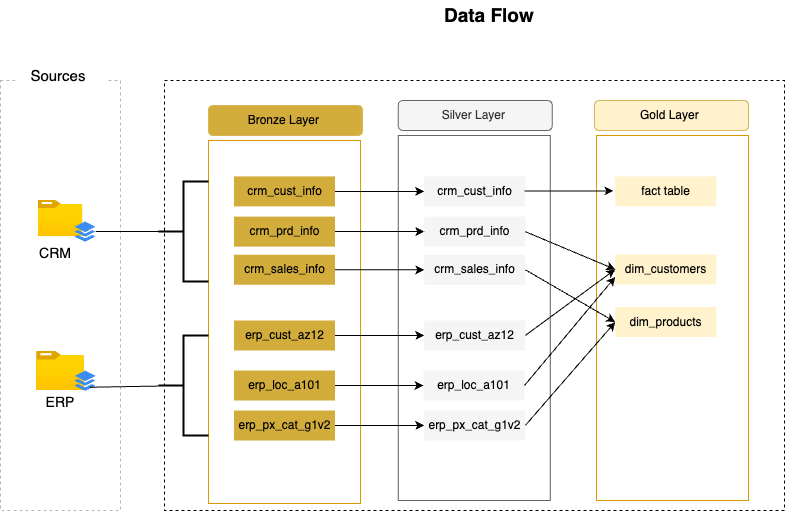

The diagram above was exported from draw.io. Its source (the exported page's mxGraphModel, read from the mxfile embedded in the PNG):
<mxGraphModel dx="1109" dy="663" grid="1" gridSize="10" guides="1" tooltips="1" connect="1" arrows="1" fold="1" page="1" pageScale="1" pageWidth="1100" pageHeight="850" math="0" shadow="0">
  <root>
    <mxCell id="0" />
    <mxCell id="1" parent="0" />
    <mxCell id="unOSR0GqxmldRtPWp2Tg-1" value="" style="rounded=0;whiteSpace=wrap;html=1;dashed=1;strokeColor=light-dark(#bab5b5, #ededed);" vertex="1" parent="1">
      <mxGeometry x="26" y="130" width="120" height="430" as="geometry" />
    </mxCell>
    <mxCell id="unOSR0GqxmldRtPWp2Tg-2" value="&lt;font style=&quot;font-size: 15px;&quot;&gt;Sources&amp;nbsp;&lt;/font&gt;" style="rounded=0;whiteSpace=wrap;html=1;strokeColor=none;fillColor=default;" vertex="1" parent="1">
      <mxGeometry x="41" y="110" width="90" height="30" as="geometry" />
    </mxCell>
    <mxCell id="unOSR0GqxmldRtPWp2Tg-3" value="" style="rounded=0;whiteSpace=wrap;html=1;dashed=1;" vertex="1" parent="1">
      <mxGeometry x="190" y="130" width="620" height="430" as="geometry" />
    </mxCell>
    <mxCell id="unOSR0GqxmldRtPWp2Tg-6" value="Bronze Layer&amp;nbsp;" style="rounded=1;whiteSpace=wrap;html=1;fillColor=light-dark(#d3ad3c, #281d00);strokeColor=#d6b656;" vertex="1" parent="1">
      <mxGeometry x="234" y="155" width="154" height="30" as="geometry" />
    </mxCell>
    <mxCell id="unOSR0GqxmldRtPWp2Tg-7" value="" style="rounded=0;whiteSpace=wrap;html=1;fillColor=light-dark(#ffffff, #281d00);strokeColor=#d79b00;" vertex="1" parent="1">
      <mxGeometry x="234" y="190" width="152" height="363" as="geometry" />
    </mxCell>
    <mxCell id="unOSR0GqxmldRtPWp2Tg-8" value="Silver Layer&amp;nbsp;" style="rounded=1;whiteSpace=wrap;html=1;fillColor=#f5f5f5;strokeColor=#666666;fontColor=#333333;" vertex="1" parent="1">
      <mxGeometry x="423.75" y="150" width="154" height="30" as="geometry" />
    </mxCell>
    <mxCell id="unOSR0GqxmldRtPWp2Tg-9" value="" style="rounded=0;whiteSpace=wrap;html=1;fillColor=light-dark(#ffffff, #1a1a1a);strokeColor=#666666;fontColor=#333333;" vertex="1" parent="1">
      <mxGeometry x="423.75" y="185" width="152" height="365" as="geometry" />
    </mxCell>
    <mxCell id="unOSR0GqxmldRtPWp2Tg-10" value="Gold Layer&amp;nbsp;" style="rounded=1;whiteSpace=wrap;html=1;fillColor=#fff2cc;strokeColor=#d6b656;" vertex="1" parent="1">
      <mxGeometry x="620" y="150" width="154" height="30" as="geometry" />
    </mxCell>
    <mxCell id="unOSR0GqxmldRtPWp2Tg-11" value="" style="rounded=0;whiteSpace=wrap;html=1;fillColor=light-dark(#ffffff, #1a1a1a);strokeColor=#d79b00;" vertex="1" parent="1">
      <mxGeometry x="622" y="185" width="152" height="365" as="geometry" />
    </mxCell>
    <mxCell id="unOSR0GqxmldRtPWp2Tg-12" value="CRM" style="rounded=0;whiteSpace=wrap;html=1;fontSize=14;strokeColor=none;fillColor=none;" vertex="1" parent="1">
      <mxGeometry x="41" y="290" width="80" height="26.12" as="geometry" />
    </mxCell>
    <mxCell id="unOSR0GqxmldRtPWp2Tg-13" value="ERP" style="rounded=0;whiteSpace=wrap;html=1;fontSize=14;strokeColor=none;" vertex="1" parent="1">
      <mxGeometry x="45.99" y="440" width="80" height="23.77" as="geometry" />
    </mxCell>
    <mxCell id="unOSR0GqxmldRtPWp2Tg-16" value="" style="image;aspect=fixed;html=1;points=[];align=center;fontSize=12;image=img/lib/azure2/general/Folder_Blank.svg;" vertex="1" parent="1">
      <mxGeometry x="61.99" y="401" width="48.01" height="38.95" as="geometry" />
    </mxCell>
    <mxCell id="unOSR0GqxmldRtPWp2Tg-17" value="" style="sketch=0;html=1;aspect=fixed;strokeColor=none;shadow=0;fillColor=#3B8DF1;verticalAlign=top;labelPosition=center;verticalLabelPosition=bottom;shape=mxgraph.gcp2.files" vertex="1" parent="1">
      <mxGeometry x="100" y="420" width="21" height="20.37" as="geometry" />
    </mxCell>
    <mxCell id="unOSR0GqxmldRtPWp2Tg-18" value="" style="image;aspect=fixed;html=1;points=[];align=center;fontSize=12;image=img/lib/azure2/general/Folder_Blank.svg;" vertex="1" parent="1">
      <mxGeometry x="63.67" y="250" width="44.65" height="36.23" as="geometry" />
    </mxCell>
    <mxCell id="unOSR0GqxmldRtPWp2Tg-19" value="" style="sketch=0;html=1;aspect=fixed;strokeColor=none;shadow=0;fillColor=#3B8DF1;verticalAlign=top;labelPosition=center;verticalLabelPosition=bottom;shape=mxgraph.gcp2.files" vertex="1" parent="1">
      <mxGeometry x="100" y="270.94" width="21" height="20.37" as="geometry" />
    </mxCell>
    <mxCell id="unOSR0GqxmldRtPWp2Tg-23" value="crm_cust_info" style="text;html=1;align=center;verticalAlign=middle;whiteSpace=wrap;rounded=0;fillColor=light-dark(#d3ad3c, #ededed);" vertex="1" parent="1">
      <mxGeometry x="259.5" y="225.89" width="101" height="30" as="geometry" />
    </mxCell>
    <mxCell id="unOSR0GqxmldRtPWp2Tg-25" value="fact table" style="text;html=1;align=center;verticalAlign=middle;whiteSpace=wrap;rounded=0;fillColor=light-dark(#fff2cc, #ededed);" vertex="1" parent="1">
      <mxGeometry x="640.75" y="225.89" width="101" height="30" as="geometry" />
    </mxCell>
    <mxCell id="unOSR0GqxmldRtPWp2Tg-55" value="&lt;b&gt;&lt;font style=&quot;font-size: 19px;&quot;&gt;Data Flow&amp;nbsp;&lt;/font&gt;&lt;/b&gt;" style="text;html=1;align=center;verticalAlign=middle;whiteSpace=wrap;rounded=0;" vertex="1" parent="1">
      <mxGeometry x="440" y="50" width="155" height="30" as="geometry" />
    </mxCell>
    <mxCell id="unOSR0GqxmldRtPWp2Tg-56" value="crm_prd_info" style="text;html=1;align=center;verticalAlign=middle;whiteSpace=wrap;rounded=0;fillColor=light-dark(#d3ad3c, #ededed);" vertex="1" parent="1">
      <mxGeometry x="259.5" y="266.12" width="101" height="30" as="geometry" />
    </mxCell>
    <mxCell id="unOSR0GqxmldRtPWp2Tg-57" value="crm_sales_info" style="text;html=1;align=center;verticalAlign=middle;whiteSpace=wrap;rounded=0;fillColor=light-dark(#d3ad3c, #ededed);" vertex="1" parent="1">
      <mxGeometry x="259.5" y="304.25" width="101" height="30" as="geometry" />
    </mxCell>
    <mxCell id="unOSR0GqxmldRtPWp2Tg-58" value="erp_cust_az12" style="text;html=1;align=center;verticalAlign=middle;whiteSpace=wrap;rounded=0;fillColor=light-dark(#d3ad3c, #ededed);" vertex="1" parent="1">
      <mxGeometry x="259.5" y="370" width="101" height="30" as="geometry" />
    </mxCell>
    <mxCell id="unOSR0GqxmldRtPWp2Tg-59" value="erp_loc_a101" style="text;html=1;align=center;verticalAlign=middle;whiteSpace=wrap;rounded=0;fillColor=light-dark(#d3ad3c, #ededed);" vertex="1" parent="1">
      <mxGeometry x="259.5" y="420" width="101" height="30" as="geometry" />
    </mxCell>
    <mxCell id="unOSR0GqxmldRtPWp2Tg-60" value="erp_px_cat_g1v2" style="text;html=1;align=center;verticalAlign=middle;whiteSpace=wrap;rounded=0;fillColor=light-dark(#d3ad3c, #ededed);" vertex="1" parent="1">
      <mxGeometry x="259.5" y="460" width="101" height="30" as="geometry" />
    </mxCell>
    <mxCell id="unOSR0GqxmldRtPWp2Tg-61" value="crm_cust_info" style="text;html=1;align=center;verticalAlign=middle;whiteSpace=wrap;rounded=0;fillColor=light-dark(#f5f5f5, #ededed);" vertex="1" parent="1">
      <mxGeometry x="449.75" y="225.89" width="101" height="30" as="geometry" />
    </mxCell>
    <mxCell id="unOSR0GqxmldRtPWp2Tg-62" value="crm_prd_info" style="text;html=1;align=center;verticalAlign=middle;whiteSpace=wrap;rounded=0;fillColor=light-dark(#f5f5f5, #ededed);" vertex="1" parent="1">
      <mxGeometry x="449.75" y="266.12" width="101" height="30" as="geometry" />
    </mxCell>
    <mxCell id="unOSR0GqxmldRtPWp2Tg-63" value="crm_sales_info" style="text;html=1;align=center;verticalAlign=middle;whiteSpace=wrap;rounded=0;fillColor=light-dark(#f5f5f5, #ededed);" vertex="1" parent="1">
      <mxGeometry x="449.75" y="304.25" width="101" height="30" as="geometry" />
    </mxCell>
    <mxCell id="unOSR0GqxmldRtPWp2Tg-64" value="erp_cust_az12" style="text;html=1;align=center;verticalAlign=middle;whiteSpace=wrap;rounded=0;fillColor=light-dark(#f5f5f5, #ededed);" vertex="1" parent="1">
      <mxGeometry x="449.75" y="370" width="101" height="30" as="geometry" />
    </mxCell>
    <mxCell id="unOSR0GqxmldRtPWp2Tg-65" value="erp_loc_a101" style="text;html=1;align=center;verticalAlign=middle;whiteSpace=wrap;rounded=0;fillColor=light-dark(#f5f5f5, #ededed);" vertex="1" parent="1">
      <mxGeometry x="449" y="420" width="101" height="30" as="geometry" />
    </mxCell>
    <mxCell id="unOSR0GqxmldRtPWp2Tg-66" value="erp_px_cat_g1v2" style="text;html=1;align=center;verticalAlign=middle;whiteSpace=wrap;rounded=0;fillColor=light-dark(#f5f5f5, #ededed);" vertex="1" parent="1">
      <mxGeometry x="449.75" y="460" width="101" height="30" as="geometry" />
    </mxCell>
    <mxCell id="unOSR0GqxmldRtPWp2Tg-67" value="dim_customers" style="text;html=1;align=center;verticalAlign=middle;whiteSpace=wrap;rounded=0;fillColor=light-dark(#fff2cc, #ededed);" vertex="1" parent="1">
      <mxGeometry x="640.75" y="303.94" width="101" height="30" as="geometry" />
    </mxCell>
    <mxCell id="unOSR0GqxmldRtPWp2Tg-68" value="dim_products" style="text;html=1;align=center;verticalAlign=middle;whiteSpace=wrap;rounded=0;fillColor=light-dark(#fff2cc, #ededed);" vertex="1" parent="1">
      <mxGeometry x="640.75" y="356.5" width="101" height="30" as="geometry" />
    </mxCell>
    <mxCell id="unOSR0GqxmldRtPWp2Tg-69" value="" style="endArrow=classic;html=1;rounded=0;entryX=0;entryY=0.5;entryDx=0;entryDy=0;exitX=1;exitY=0.5;exitDx=0;exitDy=0;" edge="1" parent="1" source="unOSR0GqxmldRtPWp2Tg-57" target="unOSR0GqxmldRtPWp2Tg-63">
      <mxGeometry width="50" height="50" relative="1" as="geometry">
        <mxPoint x="380" y="320" as="sourcePoint" />
        <mxPoint x="430" y="270" as="targetPoint" />
      </mxGeometry>
    </mxCell>
    <mxCell id="unOSR0GqxmldRtPWp2Tg-70" value="" style="endArrow=classic;html=1;rounded=0;exitX=1;exitY=0.5;exitDx=0;exitDy=0;entryX=0;entryY=0.5;entryDx=0;entryDy=0;" edge="1" parent="1" source="unOSR0GqxmldRtPWp2Tg-56" target="unOSR0GqxmldRtPWp2Tg-62">
      <mxGeometry width="50" height="50" relative="1" as="geometry">
        <mxPoint x="380" y="320" as="sourcePoint" />
        <mxPoint x="430" y="270" as="targetPoint" />
      </mxGeometry>
    </mxCell>
    <mxCell id="unOSR0GqxmldRtPWp2Tg-71" value="" style="endArrow=classic;html=1;rounded=0;exitX=1;exitY=0.5;exitDx=0;exitDy=0;entryX=0;entryY=0.5;entryDx=0;entryDy=0;" edge="1" parent="1" source="unOSR0GqxmldRtPWp2Tg-23" target="unOSR0GqxmldRtPWp2Tg-61">
      <mxGeometry width="50" height="50" relative="1" as="geometry">
        <mxPoint x="380" y="320" as="sourcePoint" />
        <mxPoint x="430" y="270" as="targetPoint" />
      </mxGeometry>
    </mxCell>
    <mxCell id="unOSR0GqxmldRtPWp2Tg-73" value="" style="endArrow=classic;html=1;rounded=0;exitX=1;exitY=0.5;exitDx=0;exitDy=0;entryX=0;entryY=0.5;entryDx=0;entryDy=0;" edge="1" parent="1" source="unOSR0GqxmldRtPWp2Tg-58" target="unOSR0GqxmldRtPWp2Tg-64">
      <mxGeometry width="50" height="50" relative="1" as="geometry">
        <mxPoint x="380" y="320" as="sourcePoint" />
        <mxPoint x="430" y="270" as="targetPoint" />
      </mxGeometry>
    </mxCell>
    <mxCell id="unOSR0GqxmldRtPWp2Tg-75" value="" style="endArrow=classic;html=1;rounded=0;exitX=1;exitY=0.5;exitDx=0;exitDy=0;" edge="1" parent="1" source="unOSR0GqxmldRtPWp2Tg-59" target="unOSR0GqxmldRtPWp2Tg-65">
      <mxGeometry width="50" height="50" relative="1" as="geometry">
        <mxPoint x="380" y="320" as="sourcePoint" />
        <mxPoint x="430" y="270" as="targetPoint" />
      </mxGeometry>
    </mxCell>
    <mxCell id="unOSR0GqxmldRtPWp2Tg-76" value="" style="endArrow=classic;html=1;rounded=0;exitX=1;exitY=0.5;exitDx=0;exitDy=0;" edge="1" parent="1" source="unOSR0GqxmldRtPWp2Tg-60" target="unOSR0GqxmldRtPWp2Tg-66">
      <mxGeometry width="50" height="50" relative="1" as="geometry">
        <mxPoint x="380" y="320" as="sourcePoint" />
        <mxPoint x="430" y="270" as="targetPoint" />
      </mxGeometry>
    </mxCell>
    <mxCell id="unOSR0GqxmldRtPWp2Tg-77" value="" style="endArrow=classic;html=1;rounded=0;exitX=1;exitY=0.5;exitDx=0;exitDy=0;entryX=0;entryY=0.5;entryDx=0;entryDy=0;" edge="1" parent="1">
      <mxGeometry width="50" height="50" relative="1" as="geometry">
        <mxPoint x="550" y="240.39" as="sourcePoint" />
        <mxPoint x="639" y="240.39" as="targetPoint" />
      </mxGeometry>
    </mxCell>
    <mxCell id="unOSR0GqxmldRtPWp2Tg-78" value="" style="endArrow=classic;html=1;rounded=0;exitX=1;exitY=0.5;exitDx=0;exitDy=0;entryX=0;entryY=0.5;entryDx=0;entryDy=0;" edge="1" parent="1" source="unOSR0GqxmldRtPWp2Tg-62" target="unOSR0GqxmldRtPWp2Tg-67">
      <mxGeometry width="50" height="50" relative="1" as="geometry">
        <mxPoint x="560" y="250.39" as="sourcePoint" />
        <mxPoint x="649" y="250.39" as="targetPoint" />
      </mxGeometry>
    </mxCell>
    <mxCell id="unOSR0GqxmldRtPWp2Tg-79" value="" style="endArrow=classic;html=1;rounded=0;exitX=1;exitY=0.5;exitDx=0;exitDy=0;entryX=0;entryY=0.5;entryDx=0;entryDy=0;" edge="1" parent="1" source="unOSR0GqxmldRtPWp2Tg-63" target="unOSR0GqxmldRtPWp2Tg-68">
      <mxGeometry width="50" height="50" relative="1" as="geometry">
        <mxPoint x="570" y="260.39" as="sourcePoint" />
        <mxPoint x="659" y="260.39" as="targetPoint" />
      </mxGeometry>
    </mxCell>
    <mxCell id="unOSR0GqxmldRtPWp2Tg-80" value="" style="endArrow=classic;html=1;rounded=0;exitX=1;exitY=0.5;exitDx=0;exitDy=0;entryX=0;entryY=0.5;entryDx=0;entryDy=0;" edge="1" parent="1" source="unOSR0GqxmldRtPWp2Tg-64" target="unOSR0GqxmldRtPWp2Tg-67">
      <mxGeometry width="50" height="50" relative="1" as="geometry">
        <mxPoint x="580" y="270.39" as="sourcePoint" />
        <mxPoint x="669" y="270.39" as="targetPoint" />
      </mxGeometry>
    </mxCell>
    <mxCell id="unOSR0GqxmldRtPWp2Tg-81" value="" style="endArrow=classic;html=1;rounded=0;exitX=1;exitY=0.5;exitDx=0;exitDy=0;entryX=0;entryY=0.75;entryDx=0;entryDy=0;" edge="1" parent="1" source="unOSR0GqxmldRtPWp2Tg-65" target="unOSR0GqxmldRtPWp2Tg-67">
      <mxGeometry width="50" height="50" relative="1" as="geometry">
        <mxPoint x="590" y="280.39" as="sourcePoint" />
        <mxPoint x="679" y="280.39" as="targetPoint" />
      </mxGeometry>
    </mxCell>
    <mxCell id="unOSR0GqxmldRtPWp2Tg-82" value="" style="endArrow=classic;html=1;rounded=0;exitX=1;exitY=0.5;exitDx=0;exitDy=0;entryX=0;entryY=0.5;entryDx=0;entryDy=0;" edge="1" parent="1" source="unOSR0GqxmldRtPWp2Tg-66" target="unOSR0GqxmldRtPWp2Tg-68">
      <mxGeometry width="50" height="50" relative="1" as="geometry">
        <mxPoint x="600" y="290.39" as="sourcePoint" />
        <mxPoint x="689" y="290.39" as="targetPoint" />
      </mxGeometry>
    </mxCell>
    <mxCell id="unOSR0GqxmldRtPWp2Tg-85" value="" style="strokeWidth=2;html=1;shape=mxgraph.flowchart.annotation_2;align=left;labelPosition=right;pointerEvents=1;" vertex="1" parent="1">
      <mxGeometry x="184" y="231" width="50" height="100" as="geometry" />
    </mxCell>
    <mxCell id="unOSR0GqxmldRtPWp2Tg-89" value="" style="endArrow=none;html=1;rounded=0;entryX=0;entryY=0.5;entryDx=0;entryDy=0;entryPerimeter=0;startSize=4;endSize=9;targetPerimeterSpacing=1;exitX=1.014;exitY=0.491;exitDx=0;exitDy=0;exitPerimeter=0;" edge="1" parent="1" source="unOSR0GqxmldRtPWp2Tg-19" target="unOSR0GqxmldRtPWp2Tg-85">
      <mxGeometry width="50" height="50" relative="1" as="geometry">
        <mxPoint x="124" y="280" as="sourcePoint" />
        <mxPoint x="170" y="236.23" as="targetPoint" />
      </mxGeometry>
    </mxCell>
    <mxCell id="unOSR0GqxmldRtPWp2Tg-90" value="" style="strokeWidth=2;html=1;shape=mxgraph.flowchart.annotation_2;align=left;labelPosition=right;pointerEvents=1;" vertex="1" parent="1">
      <mxGeometry x="184" y="385" width="50" height="100" as="geometry" />
    </mxCell>
    <mxCell id="unOSR0GqxmldRtPWp2Tg-91" value="" style="endArrow=none;html=1;rounded=0;entryX=0.085;entryY=0.515;entryDx=0;entryDy=0;entryPerimeter=0;startSize=4;endSize=9;targetPerimeterSpacing=1;exitX=0.718;exitY=0.822;exitDx=0;exitDy=0;exitPerimeter=0;" edge="1" parent="1" source="unOSR0GqxmldRtPWp2Tg-17">
      <mxGeometry width="50" height="50" relative="1" as="geometry">
        <mxPoint x="126" y="436.9523076923076" as="sourcePoint" />
        <mxPoint x="188.25" y="435.5" as="targetPoint" />
      </mxGeometry>
    </mxCell>
  </root>
</mxGraphModel>